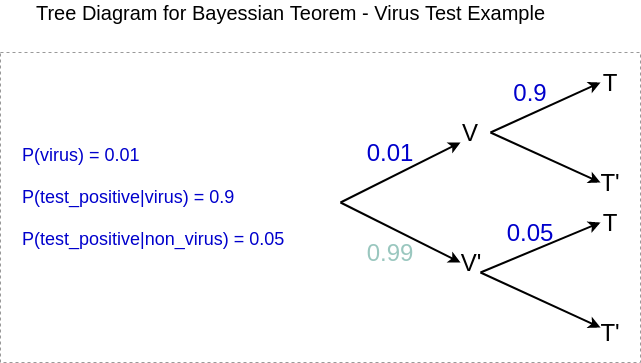

The diagram above was exported from draw.io. Its source (the exported page's mxGraphModel, read from the mxfile embedded in the PNG):
<mxGraphModel dx="1009" dy="586" grid="1" gridSize="10" guides="1" tooltips="1" connect="1" arrows="1" fold="1" page="1" pageScale="1" pageWidth="850" pageHeight="1100" math="0" shadow="0">
  <root>
    <mxCell id="0" />
    <mxCell id="1" parent="0" />
    <mxCell id="sLqzf8rt2Lw7JNs2sqd3-40" value="" style="rounded=0;whiteSpace=wrap;html=1;strokeWidth=1;strokeColor=#999999;dashed=1;" vertex="1" parent="1">
      <mxGeometry x="10" y="70" width="640" height="310" as="geometry" />
    </mxCell>
    <mxCell id="sLqzf8rt2Lw7JNs2sqd3-43" value="&lt;font style=&quot;font-size: 20px&quot;&gt;Tree Diagram for Bayessian Teorem - Virus Test Example&lt;/font&gt;" style="text;html=1;align=center;verticalAlign=middle;resizable=0;points=[];autosize=1;" vertex="1" parent="1">
      <mxGeometry x="40" y="20" width="520" height="20" as="geometry" />
    </mxCell>
    <mxCell id="sLqzf8rt2Lw7JNs2sqd3-46" value="&lt;div style=&quot;font-size: 18px&quot;&gt;&lt;font style=&quot;font-size: 18px&quot; color=&quot;#0000cc&quot;&gt;P(virus) = 0.01&lt;/font&gt;&lt;/div&gt;&lt;div style=&quot;font-size: 18px&quot;&gt;&lt;font style=&quot;font-size: 18px&quot; color=&quot;#0000cc&quot;&gt;&lt;br&gt;&lt;/font&gt;&lt;/div&gt;&lt;div style=&quot;font-size: 18px&quot;&gt;&lt;font style=&quot;font-size: 18px&quot; color=&quot;#0000cc&quot;&gt;P(test_positive|virus) = 0.9&lt;/font&gt;&lt;/div&gt;&lt;div style=&quot;font-size: 18px&quot;&gt;&lt;font style=&quot;font-size: 18px&quot; color=&quot;#0000cc&quot;&gt;&lt;br&gt;&lt;/font&gt;&lt;/div&gt;&lt;div style=&quot;font-size: 18px&quot;&gt;&lt;font style=&quot;font-size: 18px&quot; color=&quot;#0000cc&quot;&gt;P(test_positive|non_virus) = 0.05&lt;/font&gt;&lt;/div&gt;" style="text;html=1;align=left;verticalAlign=middle;resizable=0;points=[];autosize=1;" vertex="1" parent="1">
      <mxGeometry x="30" y="180" width="280" height="70" as="geometry" />
    </mxCell>
    <mxCell id="sLqzf8rt2Lw7JNs2sqd3-4" value="" style="endArrow=classic;html=1;endFill=1;fillColor=#f8cecc;strokeColor=#000000;strokeWidth=2;" edge="1" parent="1">
      <mxGeometry width="50" height="50" relative="1" as="geometry">
        <mxPoint x="350" y="220" as="sourcePoint" />
        <mxPoint x="470" y="160" as="targetPoint" />
      </mxGeometry>
    </mxCell>
    <mxCell id="sLqzf8rt2Lw7JNs2sqd3-5" value="" style="endArrow=classic;html=1;endFill=1;fillColor=#f8cecc;strokeColor=#000000;strokeWidth=2;" edge="1" parent="1">
      <mxGeometry width="50" height="50" relative="1" as="geometry">
        <mxPoint x="350" y="220" as="sourcePoint" />
        <mxPoint x="470" y="280" as="targetPoint" />
      </mxGeometry>
    </mxCell>
    <mxCell id="sLqzf8rt2Lw7JNs2sqd3-19" value="" style="group;strokeWidth=2;" vertex="1" connectable="0" parent="1">
      <mxGeometry x="470" y="220" width="170" height="140" as="geometry" />
    </mxCell>
    <mxCell id="sLqzf8rt2Lw7JNs2sqd3-24" value="&lt;font style=&quot;font-size: 24px&quot;&gt;V'&lt;/font&gt;" style="text;html=1;strokeColor=none;fillColor=none;align=center;verticalAlign=middle;whiteSpace=wrap;rounded=0;" vertex="1" parent="sLqzf8rt2Lw7JNs2sqd3-19">
      <mxGeometry x="-9" y="50" width="40" height="20" as="geometry" />
    </mxCell>
    <mxCell id="sLqzf8rt2Lw7JNs2sqd3-30" value="" style="endArrow=classic;html=1;endFill=1;fillColor=#f8cecc;strokeColor=#000000;strokeWidth=2;" edge="1" parent="sLqzf8rt2Lw7JNs2sqd3-19">
      <mxGeometry width="50" height="50" relative="1" as="geometry">
        <mxPoint x="20" y="70" as="sourcePoint" />
        <mxPoint x="140" y="20" as="targetPoint" />
      </mxGeometry>
    </mxCell>
    <mxCell id="sLqzf8rt2Lw7JNs2sqd3-31" value="" style="endArrow=classic;html=1;endFill=1;fillColor=#f8cecc;strokeColor=#000000;strokeWidth=2;exitX=1;exitY=0.5;exitDx=0;exitDy=0;entryX=0;entryY=0.25;entryDx=0;entryDy=0;" edge="1" parent="sLqzf8rt2Lw7JNs2sqd3-19" target="sLqzf8rt2Lw7JNs2sqd3-35">
      <mxGeometry width="50" height="50" relative="1" as="geometry">
        <mxPoint x="20" y="70" as="sourcePoint" />
        <mxPoint x="130" y="120" as="targetPoint" />
      </mxGeometry>
    </mxCell>
    <mxCell id="sLqzf8rt2Lw7JNs2sqd3-35" value="&lt;font style=&quot;font-size: 24px&quot;&gt;T'&lt;/font&gt;" style="text;html=1;strokeColor=none;fillColor=none;align=center;verticalAlign=middle;whiteSpace=wrap;rounded=0;" vertex="1" parent="sLqzf8rt2Lw7JNs2sqd3-19">
      <mxGeometry x="140" y="120" width="20" height="20" as="geometry" />
    </mxCell>
    <mxCell id="sLqzf8rt2Lw7JNs2sqd3-38" value="&lt;font style=&quot;font-size: 24px&quot; color=&quot;#0000cc&quot;&gt;0.05&lt;/font&gt;" style="text;html=1;strokeColor=none;fillColor=none;align=center;verticalAlign=middle;whiteSpace=wrap;rounded=0;" vertex="1" parent="sLqzf8rt2Lw7JNs2sqd3-19">
      <mxGeometry x="50" y="20" width="40" height="20" as="geometry" />
    </mxCell>
    <mxCell id="sLqzf8rt2Lw7JNs2sqd3-23" value="&lt;font style=&quot;font-size: 24px&quot;&gt;V&lt;/font&gt;" style="text;html=1;strokeColor=none;fillColor=none;align=center;verticalAlign=middle;whiteSpace=wrap;rounded=0;" vertex="1" parent="1">
      <mxGeometry x="460" y="140" width="40" height="20" as="geometry" />
    </mxCell>
    <mxCell id="sLqzf8rt2Lw7JNs2sqd3-13" value="" style="endArrow=classic;html=1;endFill=1;fillColor=#f8cecc;strokeColor=#000000;strokeWidth=2;" edge="1" parent="1">
      <mxGeometry width="50" height="50" relative="1" as="geometry">
        <mxPoint x="500" y="150" as="sourcePoint" />
        <mxPoint x="610" y="100" as="targetPoint" />
      </mxGeometry>
    </mxCell>
    <mxCell id="sLqzf8rt2Lw7JNs2sqd3-25" value="" style="endArrow=classic;html=1;endFill=1;fillColor=#f8cecc;strokeColor=#000000;strokeWidth=2;exitX=1;exitY=0.5;exitDx=0;exitDy=0;" edge="1" parent="1" source="sLqzf8rt2Lw7JNs2sqd3-23">
      <mxGeometry width="50" height="50" relative="1" as="geometry">
        <mxPoint x="510" y="155" as="sourcePoint" />
        <mxPoint x="610" y="200" as="targetPoint" />
      </mxGeometry>
    </mxCell>
    <mxCell id="sLqzf8rt2Lw7JNs2sqd3-32" value="&lt;font style=&quot;font-size: 24px&quot;&gt;T&lt;/font&gt;" style="text;html=1;strokeColor=none;fillColor=none;align=center;verticalAlign=middle;whiteSpace=wrap;rounded=0;" vertex="1" parent="1">
      <mxGeometry x="600" y="90" width="40" height="20" as="geometry" />
    </mxCell>
    <mxCell id="sLqzf8rt2Lw7JNs2sqd3-33" value="&lt;font style=&quot;font-size: 24px&quot;&gt;T&lt;/font&gt;" style="text;html=1;strokeColor=none;fillColor=none;align=center;verticalAlign=middle;whiteSpace=wrap;rounded=0;" vertex="1" parent="1">
      <mxGeometry x="600" y="230" width="40" height="20" as="geometry" />
    </mxCell>
    <mxCell id="sLqzf8rt2Lw7JNs2sqd3-34" value="&lt;font style=&quot;font-size: 24px&quot;&gt;T'&lt;/font&gt;" style="text;html=1;strokeColor=none;fillColor=none;align=center;verticalAlign=middle;whiteSpace=wrap;rounded=0;" vertex="1" parent="1">
      <mxGeometry x="600" y="190" width="40" height="20" as="geometry" />
    </mxCell>
    <mxCell id="sLqzf8rt2Lw7JNs2sqd3-36" value="&lt;font style=&quot;font-size: 24px&quot; color=&quot;#0000cc&quot;&gt;0.01&lt;/font&gt;" style="text;html=1;strokeColor=none;fillColor=none;align=center;verticalAlign=middle;whiteSpace=wrap;rounded=0;" vertex="1" parent="1">
      <mxGeometry x="380" y="160" width="40" height="20" as="geometry" />
    </mxCell>
    <mxCell id="sLqzf8rt2Lw7JNs2sqd3-37" value="&lt;font style=&quot;font-size: 24px&quot; color=&quot;#0000cc&quot;&gt;0.9&lt;/font&gt;" style="text;html=1;strokeColor=none;fillColor=none;align=center;verticalAlign=middle;whiteSpace=wrap;rounded=0;" vertex="1" parent="1">
      <mxGeometry x="520" y="100" width="40" height="20" as="geometry" />
    </mxCell>
    <mxCell id="sLqzf8rt2Lw7JNs2sqd3-39" value="&lt;font style=&quot;font-size: 24px&quot; color=&quot;#9ac7bf&quot;&gt;0.99&lt;/font&gt;" style="text;html=1;strokeColor=none;fillColor=none;align=center;verticalAlign=middle;whiteSpace=wrap;rounded=0;" vertex="1" parent="1">
      <mxGeometry x="380" y="260" width="40" height="20" as="geometry" />
    </mxCell>
  </root>
</mxGraphModel>